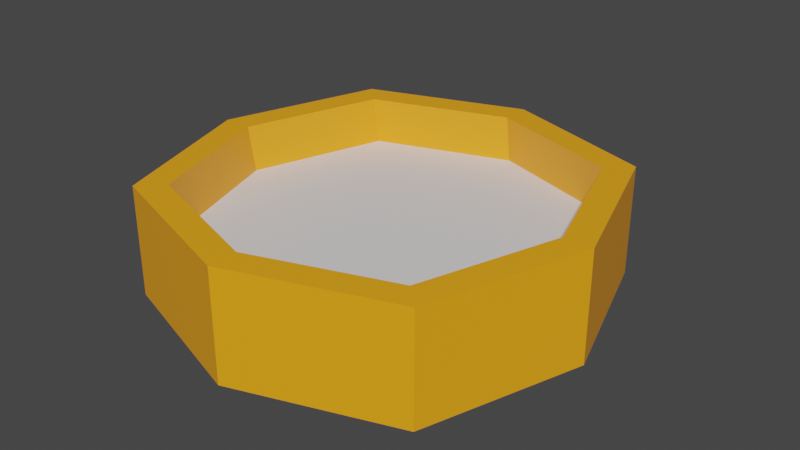 # Source: Clock.blend  (saved by Blender 2.92.15; exported with 4.5.12 LTS)
import bpy
from mathutils import Matrix  # noqa: F401  (used for matrix-valued properties, if any)

bpy.ops.wm.read_factory_settings(use_empty=True)
scene = bpy.context.scene
scene.name = 'Scene'

# ---- collections
col_collection = bpy.data.collections.new('Collection'); scene.collection.children.link(col_collection)

# ---- materials (node trees are filled in below, after node groups)
mat_exterior = bpy.data.materials.new('Exterior')
mat_exterior.alpha_threshold = 0.0
mat_exterior.use_transparent_shadow = False
mat_exterior.line_color = (0.0, 0.0, 0.0, 1.0)
mat_material = bpy.data.materials.new('Material')
mat_material.use_transparent_shadow = False
mat_details = bpy.data.materials.new('Details')
mat_details.use_transparent_shadow = False

# ---- material node trees
mat_exterior.use_nodes = True; mat_exterior.node_tree.nodes.clear()
_N = mat_exterior.node_tree.nodes; _L = mat_exterior.node_tree.links
n0 = _N.new('ShaderNodeOutputMaterial'); n0.name = 'Material Output'; n0.location = (300, 300)
n1 = _N.new('ShaderNodeBsdfPrincipled'); n1.name = 'Principled BSDF'; n1.location = (10, 300)
n1.distribution = 'GGX'
n1.subsurface_method = 'BURLEY'
n1.inputs[0].default_value = (1.0, 0.3886, 0.009411, 1.0)
n1.inputs[2].default_value = 0.4
n1.inputs[3].default_value = 1.45
n1.inputs[27].default_value = (0.0, 0.0, 0.0, 1.0)
n1.inputs[28].default_value = 1.0
_L.new(n1.outputs[0], n0.inputs[0])
n0.is_active_output = True
mat_material.use_nodes = True; mat_material.node_tree.nodes.clear()
_N = mat_material.node_tree.nodes; _L = mat_material.node_tree.links
n0 = _N.new('ShaderNodeBsdfPrincipled'); n0.name = 'Principled BSDF'; n0.location = (10, 300)
n0.distribution = 'GGX'
n0.subsurface_method = 'BURLEY'
n0.inputs[3].default_value = 1.45
n0.inputs[27].default_value = (0.0, 0.0, 0.0, 1.0)
n0.inputs[28].default_value = 1.0
n1 = _N.new('ShaderNodeOutputMaterial'); n1.name = 'Material Output'; n1.location = (300, 300)
_L.new(n0.outputs[0], n1.inputs[0])
n1.is_active_output = True
mat_details.use_nodes = True; mat_details.node_tree.nodes.clear()
_N = mat_details.node_tree.nodes; _L = mat_details.node_tree.links
n0 = _N.new('ShaderNodeBsdfPrincipled'); n0.name = 'Principled BSDF'; n0.location = (10, 300)
n0.distribution = 'GGX'
n0.subsurface_method = 'BURLEY'
n0.inputs[0].default_value = (0.8, 0.002573, 0.01042, 1.0)
n0.inputs[3].default_value = 1.45
n0.inputs[27].default_value = (0.0, 0.0, 0.0, 1.0)
n0.inputs[28].default_value = 1.0
n1 = _N.new('ShaderNodeOutputMaterial'); n1.name = 'Material Output'; n1.location = (300, 300)
_L.new(n0.outputs[0], n1.inputs[0])
n1.is_active_output = True

# ---- world
world_world = bpy.data.worlds.new('World'); scene.world = world_world
world_world.use_nodes = True; world_world.node_tree.nodes.clear()
_N = world_world.node_tree.nodes; _L = world_world.node_tree.links
n0 = _N.new('ShaderNodeOutputWorld'); n0.name = 'World Output'; n0.location = (300, 300)
n1 = _N.new('ShaderNodeBackground'); n1.name = 'Background'; n1.location = (10, 300)
n1.inputs[0].default_value = (0.05088, 0.05088, 0.05088, 1.0)
_L.new(n1.outputs[0], n0.inputs[0])
n0.is_active_output = True
world_world.color = (0.05088, 0.05088, 0.05088)
world_world.use_sun_shadow = False
world_world.sun_shadow_jitter_overblur = 0.0

# ---- meshes
me_cube = bpy.data.meshes.new('Cube')
me_cube.from_pydata([(0.8618, 0.8633, 0.3459), (1.0, 1.0, -0.3459), (0.8618, -0.8633, 0.3459), (1.0, -1.0, -0.3459), (1.144, 0.0, 0.3459), (1.327, 0.0, -0.3459), (-0.8618, 0.8633, 0.3459), (-0.8094, 1.065, -0.1447), (-0.8618, -0.8633, 0.3459), (-1.0, -1.0, -0.3459), (-0.1906, 1.274, -0.1447), (0.0, -1.155, 0.3459), (0.0, -1.339, -0.3459), (0.0, 1.155, 0.3459), (-1.144, 0.0, 0.3459), (-1.327, 0.0, -0.3459), (0.0, 0.0, -0.3459), (1.327, 0.0, 0.3459), (1.0, -1.0, 0.3459), (-0.1906, 1.274, 0.1447), (1.0, 1.0, 0.3459), (0.0, -1.339, 0.3459), (-1.327, 0.0, 0.3459), (-1.0, -1.0, 0.3459), (-0.8094, 1.065, 0.1447), (6.915e-17, 0.04558, 0.03449), (6.915e-17, -1.11, 0.03449), (6.915e-17, 1.201, 0.03449), (1.144, 0.04558, 0.03449), (-1.144, 0.04558, 0.03449), (0.8618, -0.8177, 0.03449), (0.8618, 0.9089, 0.03449), (-0.8618, -0.8177, 0.03449), (-0.8618, 0.9089, 0.03449), (0.0, 1.339, 0.3459), (0.0, 1.339, -0.3459), (-1.0, 1.0, 0.3459), (-1.0, 1.0, -0.3459), (-0.3955, 1.351, 0.05576), (-0.3955, 1.351, -0.05576), (-0.6759, 1.199, 0.05576), (-0.6759, 1.199, -0.05576), (-0.2263, 1.379, 0.1447), (-0.2263, 1.379, -0.1447), (-0.8451, 1.17, 0.1447), (-0.8451, 1.17, -0.1447), (-0.4949, 1.534, 0.05576), (-0.4949, 1.534, -0.05576), (-0.7752, 1.381, 0.05576), (-0.7752, 1.381, -0.05576)], [], [(16, 5, 3, 12), (5, 17, 18, 3), (35, 34, 20, 1), (3, 18, 21, 12), (2, 4, 28, 30), (11, 2, 30, 26), (1, 20, 17, 5), (35, 1, 5, 16), (16, 12, 9, 15), (15, 9, 23, 22), (10, 7, 45, 43), (9, 12, 21, 23), (14, 8, 32, 29), (8, 11, 26, 32), (37, 15, 22, 36), (35, 16, 15, 37), (4, 2, 18, 17), (13, 0, 20, 34), (2, 11, 21, 18), (0, 4, 17, 20), (8, 14, 22, 23), (6, 13, 34, 36), (11, 8, 23, 21), (14, 6, 36, 22), (28, 25, 26, 30), (31, 27, 25, 28), (29, 32, 26, 25), (33, 29, 25, 27), (6, 14, 29, 33), (13, 6, 33, 27), (4, 0, 31, 28), (0, 13, 27, 31), (10, 19, 34, 35), (24, 7, 37, 36), (19, 24, 36, 34), (7, 10, 35, 37), (40, 38, 46, 48), (7, 24, 44, 45), (24, 19, 42, 44), (19, 10, 43, 42), (39, 38, 42, 43), (40, 41, 45, 44), (38, 40, 44, 42), (41, 39, 43, 45), (47, 49, 48, 46), (38, 39, 47, 46), (39, 41, 49, 47), (41, 40, 48, 49)])
me_cube.polygons.foreach_set('material_index', [0, 0, 0, 0, 0, 0, 0, 0, 0, 0, 0, 0, 0, 0, 0, 0, 0, 0, 0, 0, 0, 0, 0, 0, 1, 1, 1, 1, 0, 0, 0, 0, 0, 0, 0, 0, 2, 0, 0, 0, 2, 2, 2, 2, 2, 2, 2, 2])
_uv = me_cube.uv_layers.new(name='UVMap')
_uv.uv.foreach_set('vector', [0.25, 0.625, 0.375, 0.625, 0.375, 0.75, 0.25, 0.75, 0.375, 0.625, 0.625, 0.625, 0.625, 0.75, 0.375, 0.75, 0.375, 0.375, 0.625, 0.375, 0.625, 0.5, 0.375, 0.5, 0.375, 0.75, 0.625, 0.75, 0.625, 0.875, 0.375, 0.875, 0.6468, 0.7282, 0.6422, 0.625, 0.6422, 0.625, 0.6468, 0.7282, 0.75, 0.7329, 0.6468, 0.7282, 0.6468, 0.7282, 0.75, 0.7329, 0.375, 0.5, 0.625, 0.5, 0.625, 0.625, 0.375, 0.625, 0.25, 0.5, 0.375, 0.5, 0.375, 0.625, 0.25, 0.625, 0.25, 0.625, 0.25, 0.75, 0.375, 0.75, 0.375, 0.625, 0.375, 0.625, 0.375, 0.75, 0.625, 0.75, 0.625, 0.625, 0.4477, 0.3988, 0.4477, 0.4762, 0.4477, 0.4762, 0.4477, 0.3988, 0.375, 0.75, 0.375, 0.875, 0.625, 0.875, 0.625, 0.75, 0.6422, 0.625, 0.6468, 0.7282, 0.6468, 0.7282, 0.6422, 0.625, 0.6468, 0.7282, 0.75, 0.7329, 0.75, 0.7329, 0.6468, 0.7282, 0.375, 0.5, 0.375, 0.625, 0.625, 0.625, 0.625, 0.5, 0.25, 0.5, 0.25, 0.625, 0.375, 0.625, 0.375, 0.5, 0.6422, 0.625, 0.6468, 0.7282, 0.625, 0.75, 0.625, 0.625, 0.75, 0.5171, 0.6468, 0.5218, 0.625, 0.5, 0.75, 0.5, 0.6468, 0.7282, 0.75, 0.7329, 0.75, 0.75, 0.625, 0.75, 0.6468, 0.5218, 0.6422, 0.625, 0.625, 0.625, 0.625, 0.5, 0.6468, 0.7282, 0.6422, 0.625, 0.625, 0.625, 0.625, 0.75, 0.6468, 0.5218, 0.75, 0.5171, 0.75, 0.5, 0.625, 0.5, 0.75, 0.7329, 0.6468, 0.7282, 0.625, 0.75, 0.75, 0.75, 0.6422, 0.625, 0.6468, 0.5218, 0.625, 0.5, 0.625, 0.625, 0.6422, 0.625, 0.75, 0.625, 0.75, 0.7329, 0.6468, 0.7282, 0.6468, 0.5218, 0.75, 0.5171, 0.75, 0.625, 0.6422, 0.625, 0.6422, 0.625, 0.6468, 0.7282, 0.75, 0.7329, 0.75, 0.625, 0.6468, 0.5218, 0.6422, 0.625, 0.75, 0.625, 0.75, 0.5171, 0.6468, 0.5218, 0.6422, 0.625, 0.6422, 0.625, 0.6468, 0.5218, 0.75, 0.5171, 0.6468, 0.5218, 0.6468, 0.5218, 0.75, 0.5171, 0.6422, 0.625, 0.6468, 0.5218, 0.6468, 0.5218, 0.6422, 0.625, 0.6468, 0.5218, 0.75, 0.5171, 0.75, 0.5171, 0.6468, 0.5218, 0.4477, 0.3988, 0.5523, 0.3988, 0.625, 0.375, 0.375, 0.375, 0.5523, 0.4762, 0.4477, 0.4762, 0.375, 0.5, 0.625, 0.5, 0.5523, 0.3988, 0.5523, 0.4762, 0.625, 0.5, 0.625, 0.375, 0.4477, 0.4762, 0.4477, 0.3988, 0.375, 0.375, 0.375, 0.5, 0.5201, 0.4656, 0.5201, 0.4094, 0.5201, 0.4094, 0.5201, 0.4656, 0.4477, 0.4762, 0.5523, 0.4762, 0.5523, 0.4762, 0.4477, 0.4762, 0.5523, 0.4762, 0.5523, 0.3988, 0.5523, 0.3988, 0.5523, 0.4762, 0.5523, 0.3988, 0.4477, 0.3988, 0.4477, 0.3988, 0.5523, 0.3988, 0.4799, 0.4094, 0.5201, 0.4094, 0.5523, 0.3988, 0.4477, 0.3988, 0.5201, 0.4656, 0.4799, 0.4656, 0.4477, 0.4762, 0.5523, 0.4762, 0.5201, 0.4094, 0.5201, 0.4656, 0.5523, 0.4762, 0.5523, 0.3988, 0.4799, 0.4656, 0.4799, 0.4094, 0.4477, 0.3988, 0.4477, 0.4762, 0.4799, 0.4094, 0.4799, 0.4656, 0.5201, 0.4656, 0.5201, 0.4094, 0.5201, 0.4094, 0.4799, 0.4094, 0.4799, 0.4094, 0.5201, 0.4094, 0.4799, 0.4094, 0.4799, 0.4656, 0.4799, 0.4656, 0.4799, 0.4094, 0.4799, 0.4656, 0.5201, 0.4656, 0.5201, 0.4656, 0.4799, 0.4656])
me_cube.materials.append(mat_exterior)
me_cube.materials.append(mat_material)
me_cube.materials.append(mat_details)
me_cube.use_remesh_preserve_volume = False
me_cube.use_remesh_preserve_attributes = False
me_cube.use_mirror_vertex_groups = False
me_cube.update()

# ---- objects
ob_clock = bpy.data.objects.new('Clock', me_cube)

# ---- transforms, parenting, visibility, modifiers, constraints
ob_clock.location = (0.0, 0.0, 0.0)
ob_clock.lock_rotations_4d = False
ob_clock.empty_display_type = 'ARROWS'
ob_clock.lineart.crease_threshold = 0.0

# ---- collection membership
col_collection.objects.link(ob_clock)

# ---- scene / render settings (as saved in the file)
scene.frame_start = 1; scene.frame_end = 250; scene.frame_set(1)
scene.render.engine = 'BLENDER_EEVEE_NEXT'
scene.cycles.use_denoising = False
scene.cycles.samples = 128
scene.cycles.sampling_pattern = 'TABULATED_SOBOL'
scene.cycles.use_adaptive_sampling = False
scene.cycles.use_light_tree = False
scene.view_settings.view_transform = 'Filmic'
bpy.context.view_layer.update()

# ---- added for rendering (the .blend has no active camera and no usable light): camera, sun
cam_auto = bpy.data.cameras.new('AutoCamera')
cam_auto.lens = 50.0
cam_auto.sensor_width = 36.0
cam_auto.clip_end = 1000.0
ob_auto_camera = bpy.data.objects.new('AutoCamera', cam_auto)
scene.collection.objects.link(ob_auto_camera)
ob_auto_camera.location = (3.67396, -4.3112, 2.93917)
ob_auto_camera.rotation_euler = (1.09748, -7.21219e-08, 0.694738)
scene.camera = ob_auto_camera
light_auto_sun = bpy.data.lights.new('AutoSun', 'SUN')
light_auto_sun.energy = 3.0
light_auto_sun.angle = 0.0523599
ob_auto_sun = bpy.data.objects.new('AutoSun', light_auto_sun)
scene.collection.objects.link(ob_auto_sun)
ob_auto_sun.rotation_euler = (0.872665, 0.174533, 0.523599)
bpy.context.view_layer.update()

